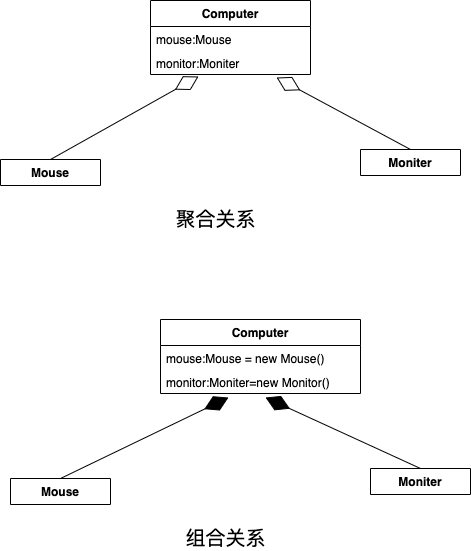

The diagram above was exported from draw.io. Its source (the exported page's mxGraphModel, read from the mxfile embedded in the PNG):
<mxGraphModel dx="1110" dy="739" grid="1" gridSize="10" guides="1" tooltips="1" connect="1" arrows="1" fold="1" page="1" pageScale="1" pageWidth="850" pageHeight="1100" math="0" shadow="0">
  <root>
    <mxCell id="0" />
    <mxCell id="1" parent="0" />
    <mxCell id="M5WT2-N_CawQpRd1mXyH-1" value="Computer" style="swimlane;fontStyle=1;align=center;verticalAlign=top;childLayout=stackLayout;horizontal=1;startSize=26;horizontalStack=0;resizeParent=1;resizeParentMax=0;resizeLast=0;collapsible=1;marginBottom=0;" parent="1" vertex="1">
      <mxGeometry x="360" y="131" width="160" height="74" as="geometry" />
    </mxCell>
    <mxCell id="M5WT2-N_CawQpRd1mXyH-2" value="mouse:Mouse" style="text;strokeColor=none;fillColor=none;align=left;verticalAlign=top;spacingLeft=4;spacingRight=4;overflow=hidden;rotatable=0;points=[[0,0.5],[1,0.5]];portConstraint=eastwest;" parent="M5WT2-N_CawQpRd1mXyH-1" vertex="1">
      <mxGeometry y="26" width="160" height="24" as="geometry" />
    </mxCell>
    <mxCell id="M5WT2-N_CawQpRd1mXyH-5" value="monitor:Moniter" style="text;strokeColor=none;fillColor=none;align=left;verticalAlign=top;spacingLeft=4;spacingRight=4;overflow=hidden;rotatable=0;points=[[0,0.5],[1,0.5]];portConstraint=eastwest;" parent="M5WT2-N_CawQpRd1mXyH-1" vertex="1">
      <mxGeometry y="50" width="160" height="24" as="geometry" />
    </mxCell>
    <mxCell id="M5WT2-N_CawQpRd1mXyH-6" value="Mouse" style="swimlane;fontStyle=1;align=center;verticalAlign=top;childLayout=stackLayout;horizontal=1;startSize=26;horizontalStack=0;resizeParent=1;resizeParentMax=0;resizeLast=0;collapsible=1;marginBottom=0;" parent="1" vertex="1" collapsed="1">
      <mxGeometry x="210" y="290" width="100" height="26" as="geometry">
        <mxRectangle x="180" y="350" width="160" height="86" as="alternateBounds" />
      </mxGeometry>
    </mxCell>
    <mxCell id="M5WT2-N_CawQpRd1mXyH-15" value="" style="endArrow=diamondThin;endFill=0;endSize=24;html=1;" parent="M5WT2-N_CawQpRd1mXyH-6" edge="1">
      <mxGeometry width="160" relative="1" as="geometry">
        <mxPoint x="50" as="sourcePoint" />
        <mxPoint x="210" as="targetPoint" />
      </mxGeometry>
    </mxCell>
    <mxCell id="M5WT2-N_CawQpRd1mXyH-7" value="+ field: type" style="text;strokeColor=none;fillColor=none;align=left;verticalAlign=top;spacingLeft=4;spacingRight=4;overflow=hidden;rotatable=0;points=[[0,0.5],[1,0.5]];portConstraint=eastwest;" parent="M5WT2-N_CawQpRd1mXyH-6" vertex="1">
      <mxGeometry y="26" width="100" height="26" as="geometry" />
    </mxCell>
    <mxCell id="M5WT2-N_CawQpRd1mXyH-8" value="" style="line;strokeWidth=1;fillColor=none;align=left;verticalAlign=middle;spacingTop=-1;spacingLeft=3;spacingRight=3;rotatable=0;labelPosition=right;points=[];portConstraint=eastwest;" parent="M5WT2-N_CawQpRd1mXyH-6" vertex="1">
      <mxGeometry y="52" width="100" height="8" as="geometry" />
    </mxCell>
    <mxCell id="M5WT2-N_CawQpRd1mXyH-9" value="+ method(type): type" style="text;strokeColor=none;fillColor=none;align=left;verticalAlign=top;spacingLeft=4;spacingRight=4;overflow=hidden;rotatable=0;points=[[0,0.5],[1,0.5]];portConstraint=eastwest;" parent="M5WT2-N_CawQpRd1mXyH-6" vertex="1">
      <mxGeometry y="60" width="100" height="26" as="geometry" />
    </mxCell>
    <mxCell id="M5WT2-N_CawQpRd1mXyH-10" value="Moniter" style="swimlane;fontStyle=1;align=center;verticalAlign=top;childLayout=stackLayout;horizontal=1;startSize=26;horizontalStack=0;resizeParent=1;resizeParentMax=0;resizeLast=0;collapsible=1;marginBottom=0;" parent="1" vertex="1" collapsed="1">
      <mxGeometry x="570" y="280" width="100" height="26" as="geometry">
        <mxRectangle x="180" y="350" width="160" height="86" as="alternateBounds" />
      </mxGeometry>
    </mxCell>
    <mxCell id="M5WT2-N_CawQpRd1mXyH-11" value="+ field: type" style="text;strokeColor=none;fillColor=none;align=left;verticalAlign=top;spacingLeft=4;spacingRight=4;overflow=hidden;rotatable=0;points=[[0,0.5],[1,0.5]];portConstraint=eastwest;" parent="M5WT2-N_CawQpRd1mXyH-10" vertex="1">
      <mxGeometry y="26" width="100" height="26" as="geometry" />
    </mxCell>
    <mxCell id="M5WT2-N_CawQpRd1mXyH-12" value="" style="line;strokeWidth=1;fillColor=none;align=left;verticalAlign=middle;spacingTop=-1;spacingLeft=3;spacingRight=3;rotatable=0;labelPosition=right;points=[];portConstraint=eastwest;" parent="M5WT2-N_CawQpRd1mXyH-10" vertex="1">
      <mxGeometry y="52" width="100" height="8" as="geometry" />
    </mxCell>
    <mxCell id="M5WT2-N_CawQpRd1mXyH-13" value="+ method(type): type" style="text;strokeColor=none;fillColor=none;align=left;verticalAlign=top;spacingLeft=4;spacingRight=4;overflow=hidden;rotatable=0;points=[[0,0.5],[1,0.5]];portConstraint=eastwest;" parent="M5WT2-N_CawQpRd1mXyH-10" vertex="1">
      <mxGeometry y="60" width="100" height="26" as="geometry" />
    </mxCell>
    <mxCell id="M5WT2-N_CawQpRd1mXyH-16" value="" style="endArrow=diamondThin;endFill=0;endSize=24;html=1;entryX=0.3;entryY=1.083;entryDx=0;entryDy=0;entryPerimeter=0;exitX=0.5;exitY=0;exitDx=0;exitDy=0;" parent="1" source="M5WT2-N_CawQpRd1mXyH-6" target="M5WT2-N_CawQpRd1mXyH-5" edge="1">
      <mxGeometry width="160" relative="1" as="geometry">
        <mxPoint x="230" y="270" as="sourcePoint" />
        <mxPoint x="390" y="270" as="targetPoint" />
      </mxGeometry>
    </mxCell>
    <mxCell id="M5WT2-N_CawQpRd1mXyH-17" value="" style="endArrow=diamondThin;endFill=0;endSize=24;html=1;exitX=0.5;exitY=0;exitDx=0;exitDy=0;entryX=0.788;entryY=1.125;entryDx=0;entryDy=0;entryPerimeter=0;" parent="1" source="M5WT2-N_CawQpRd1mXyH-10" target="M5WT2-N_CawQpRd1mXyH-5" edge="1">
      <mxGeometry width="160" relative="1" as="geometry">
        <mxPoint x="240" y="290" as="sourcePoint" />
        <mxPoint x="440" y="210" as="targetPoint" />
      </mxGeometry>
    </mxCell>
    <mxCell id="M5WT2-N_CawQpRd1mXyH-18" value="&lt;font style=&quot;font-size: 20px&quot;&gt;聚合关系&lt;/font&gt;" style="text;html=1;align=center;verticalAlign=middle;resizable=0;points=[];autosize=1;strokeColor=none;" parent="1" vertex="1">
      <mxGeometry x="375" y="340" width="100" height="20" as="geometry" />
    </mxCell>
    <mxCell id="M5WT2-N_CawQpRd1mXyH-29" value="Computer" style="swimlane;fontStyle=1;align=center;verticalAlign=top;childLayout=stackLayout;horizontal=1;startSize=26;horizontalStack=0;resizeParent=1;resizeParentMax=0;resizeLast=0;collapsible=1;marginBottom=0;" parent="1" vertex="1">
      <mxGeometry x="370" y="450" width="200" height="74" as="geometry" />
    </mxCell>
    <mxCell id="M5WT2-N_CawQpRd1mXyH-30" value="mouse:Mouse = new Mouse()" style="text;strokeColor=none;fillColor=none;align=left;verticalAlign=top;spacingLeft=4;spacingRight=4;overflow=hidden;rotatable=0;points=[[0,0.5],[1,0.5]];portConstraint=eastwest;" parent="M5WT2-N_CawQpRd1mXyH-29" vertex="1">
      <mxGeometry y="26" width="200" height="24" as="geometry" />
    </mxCell>
    <mxCell id="M5WT2-N_CawQpRd1mXyH-31" value="monitor:Moniter=new Monitor()" style="text;strokeColor=none;fillColor=none;align=left;verticalAlign=top;spacingLeft=4;spacingRight=4;overflow=hidden;rotatable=0;points=[[0,0.5],[1,0.5]];portConstraint=eastwest;" parent="M5WT2-N_CawQpRd1mXyH-29" vertex="1">
      <mxGeometry y="50" width="200" height="24" as="geometry" />
    </mxCell>
    <mxCell id="M5WT2-N_CawQpRd1mXyH-32" value="Mouse" style="swimlane;fontStyle=1;align=center;verticalAlign=top;childLayout=stackLayout;horizontal=1;startSize=26;horizontalStack=0;resizeParent=1;resizeParentMax=0;resizeLast=0;collapsible=1;marginBottom=0;" parent="1" vertex="1" collapsed="1">
      <mxGeometry x="220" y="609" width="100" height="26" as="geometry">
        <mxRectangle x="180" y="350" width="160" height="86" as="alternateBounds" />
      </mxGeometry>
    </mxCell>
    <mxCell id="M5WT2-N_CawQpRd1mXyH-33" value="" style="endArrow=diamondThin;endFill=0;endSize=24;html=1;" parent="M5WT2-N_CawQpRd1mXyH-32" edge="1">
      <mxGeometry width="160" relative="1" as="geometry">
        <mxPoint x="50" as="sourcePoint" />
        <mxPoint x="210" as="targetPoint" />
      </mxGeometry>
    </mxCell>
    <mxCell id="M5WT2-N_CawQpRd1mXyH-44" value="" style="endArrow=diamondThin;endFill=1;endSize=24;html=1;" parent="M5WT2-N_CawQpRd1mXyH-32" edge="1">
      <mxGeometry width="160" relative="1" as="geometry">
        <mxPoint x="50" y="1" as="sourcePoint" />
        <mxPoint x="210" y="1" as="targetPoint" />
      </mxGeometry>
    </mxCell>
    <mxCell id="M5WT2-N_CawQpRd1mXyH-45" value="" style="endArrow=diamondThin;endFill=1;endSize=24;html=1;" parent="M5WT2-N_CawQpRd1mXyH-32" edge="1">
      <mxGeometry width="160" relative="1" as="geometry">
        <mxPoint x="70" y="1" as="sourcePoint" />
        <mxPoint x="230" y="1" as="targetPoint" />
      </mxGeometry>
    </mxCell>
    <mxCell id="M5WT2-N_CawQpRd1mXyH-34" value="+ field: type" style="text;strokeColor=none;fillColor=none;align=left;verticalAlign=top;spacingLeft=4;spacingRight=4;overflow=hidden;rotatable=0;points=[[0,0.5],[1,0.5]];portConstraint=eastwest;" parent="M5WT2-N_CawQpRd1mXyH-32" vertex="1">
      <mxGeometry y="26" width="100" height="26" as="geometry" />
    </mxCell>
    <mxCell id="M5WT2-N_CawQpRd1mXyH-35" value="" style="line;strokeWidth=1;fillColor=none;align=left;verticalAlign=middle;spacingTop=-1;spacingLeft=3;spacingRight=3;rotatable=0;labelPosition=right;points=[];portConstraint=eastwest;" parent="M5WT2-N_CawQpRd1mXyH-32" vertex="1">
      <mxGeometry y="52" width="100" height="8" as="geometry" />
    </mxCell>
    <mxCell id="M5WT2-N_CawQpRd1mXyH-36" value="+ method(type): type" style="text;strokeColor=none;fillColor=none;align=left;verticalAlign=top;spacingLeft=4;spacingRight=4;overflow=hidden;rotatable=0;points=[[0,0.5],[1,0.5]];portConstraint=eastwest;" parent="M5WT2-N_CawQpRd1mXyH-32" vertex="1">
      <mxGeometry y="60" width="100" height="26" as="geometry" />
    </mxCell>
    <mxCell id="M5WT2-N_CawQpRd1mXyH-37" value="Moniter" style="swimlane;fontStyle=1;align=center;verticalAlign=top;childLayout=stackLayout;horizontal=1;startSize=26;horizontalStack=0;resizeParent=1;resizeParentMax=0;resizeLast=0;collapsible=1;marginBottom=0;" parent="1" vertex="1" collapsed="1">
      <mxGeometry x="580" y="599" width="100" height="26" as="geometry">
        <mxRectangle x="180" y="350" width="160" height="86" as="alternateBounds" />
      </mxGeometry>
    </mxCell>
    <mxCell id="M5WT2-N_CawQpRd1mXyH-38" value="+ field: type" style="text;strokeColor=none;fillColor=none;align=left;verticalAlign=top;spacingLeft=4;spacingRight=4;overflow=hidden;rotatable=0;points=[[0,0.5],[1,0.5]];portConstraint=eastwest;" parent="M5WT2-N_CawQpRd1mXyH-37" vertex="1">
      <mxGeometry y="26" width="100" height="26" as="geometry" />
    </mxCell>
    <mxCell id="M5WT2-N_CawQpRd1mXyH-39" value="" style="line;strokeWidth=1;fillColor=none;align=left;verticalAlign=middle;spacingTop=-1;spacingLeft=3;spacingRight=3;rotatable=0;labelPosition=right;points=[];portConstraint=eastwest;" parent="M5WT2-N_CawQpRd1mXyH-37" vertex="1">
      <mxGeometry y="52" width="100" height="8" as="geometry" />
    </mxCell>
    <mxCell id="M5WT2-N_CawQpRd1mXyH-40" value="+ method(type): type" style="text;strokeColor=none;fillColor=none;align=left;verticalAlign=top;spacingLeft=4;spacingRight=4;overflow=hidden;rotatable=0;points=[[0,0.5],[1,0.5]];portConstraint=eastwest;" parent="M5WT2-N_CawQpRd1mXyH-37" vertex="1">
      <mxGeometry y="60" width="100" height="26" as="geometry" />
    </mxCell>
    <mxCell id="M5WT2-N_CawQpRd1mXyH-43" value="&lt;span style=&quot;font-size: 20px&quot;&gt;组合关系&lt;/span&gt;" style="text;html=1;align=center;verticalAlign=middle;resizable=0;points=[];autosize=1;strokeColor=none;" parent="1" vertex="1">
      <mxGeometry x="385" y="659" width="100" height="20" as="geometry" />
    </mxCell>
    <mxCell id="M5WT2-N_CawQpRd1mXyH-46" value="" style="endArrow=diamondThin;endFill=1;endSize=24;html=1;entryX=0.34;entryY=1.167;entryDx=0;entryDy=0;entryPerimeter=0;exitX=0.5;exitY=0;exitDx=0;exitDy=0;" parent="1" source="M5WT2-N_CawQpRd1mXyH-32" target="M5WT2-N_CawQpRd1mXyH-31" edge="1">
      <mxGeometry width="160" relative="1" as="geometry">
        <mxPoint x="280" y="600" as="sourcePoint" />
        <mxPoint x="440" y="600" as="targetPoint" />
      </mxGeometry>
    </mxCell>
    <mxCell id="M5WT2-N_CawQpRd1mXyH-47" value="" style="endArrow=diamondThin;endFill=1;endSize=24;html=1;entryX=0.525;entryY=1.167;entryDx=0;entryDy=0;entryPerimeter=0;exitX=0.5;exitY=0;exitDx=0;exitDy=0;" parent="1" source="M5WT2-N_CawQpRd1mXyH-37" target="M5WT2-N_CawQpRd1mXyH-31" edge="1">
      <mxGeometry width="160" relative="1" as="geometry">
        <mxPoint x="280" y="619" as="sourcePoint" />
        <mxPoint x="448" y="538.008" as="targetPoint" />
      </mxGeometry>
    </mxCell>
  </root>
</mxGraphModel>